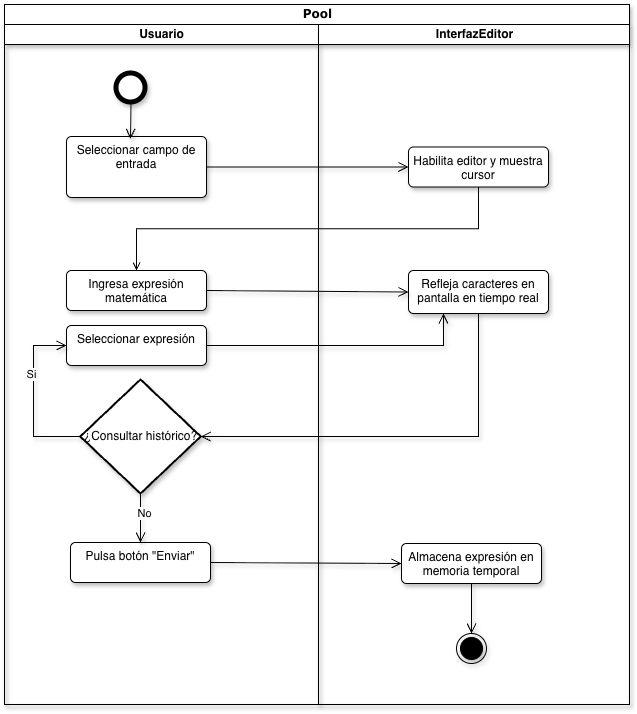

The diagram above was exported from draw.io. Its source (the exported page's mxGraphModel, read from the mxfile embedded in the PNG):
<mxGraphModel dx="1321" dy="1167" grid="0" gridSize="10" guides="1" tooltips="1" connect="1" arrows="1" fold="1" page="0" pageScale="1" pageWidth="850" pageHeight="1100" math="0" shadow="0">
  <root>
    <mxCell id="0" />
    <mxCell id="1" parent="0" />
    <mxCell id="o630ytMkhX0u8onpzSZ_-22" parent="1" style="swimlane;html=1;childLayout=stackLayout;startSize=20;rounded=0;shadow=1;comic=0;labelBackgroundColor=none;strokeWidth=1;fontFamily=Verdana;fontSize=12;align=center;" value="Pool" vertex="1">
      <mxGeometry height="700" width="625" x="-46" y="-383" as="geometry">
        <mxRectangle height="26" width="60" x="40" y="20" as="alternateBounds" />
      </mxGeometry>
    </mxCell>
    <mxCell id="o630ytMkhX0u8onpzSZ_-23" parent="o630ytMkhX0u8onpzSZ_-22" style="swimlane;html=1;startSize=20;shadow=1;" value="Usuario" vertex="1">
      <mxGeometry height="680" width="314" y="20" as="geometry">
        <mxRectangle height="970" width="32" y="20" as="alternateBounds" />
      </mxGeometry>
    </mxCell>
    <mxCell id="o630ytMkhX0u8onpzSZ_-3" parent="o630ytMkhX0u8onpzSZ_-23" style="html=1;align=center;verticalAlign=top;rounded=1;absoluteArcSize=1;arcSize=10;dashed=0;whiteSpace=wrap;shadow=1;" value="Seleccionar campo de entrada" vertex="1">
      <mxGeometry height="61" width="140" x="62" y="112" as="geometry" />
    </mxCell>
    <mxCell id="o630ytMkhX0u8onpzSZ_-21" edge="1" parent="o630ytMkhX0u8onpzSZ_-23" source="o630ytMkhX0u8onpzSZ_-1" style="endArrow=open;startArrow=none;endFill=0;startFill=0;endSize=8;html=1;verticalAlign=bottom;labelBackgroundColor=none;strokeWidth=1;rounded=0;shadow=1;exitX=0.5;exitY=1;exitDx=0;exitDy=0;entryX=0.457;entryY=0.038;entryDx=0;entryDy=0;entryPerimeter=0;" target="o630ytMkhX0u8onpzSZ_-3" value="">
      <mxGeometry relative="1" width="160" as="geometry">
        <mxPoint x="230" y="285" as="sourcePoint" />
        <mxPoint x="390" y="285" as="targetPoint" />
      </mxGeometry>
    </mxCell>
    <mxCell id="o630ytMkhX0u8onpzSZ_-1" parent="o630ytMkhX0u8onpzSZ_-23" style="shape=ellipse;html=1;dashed=0;whiteSpace=wrap;aspect=fixed;strokeWidth=5;perimeter=ellipsePerimeter;shadow=1;" value="" vertex="1">
      <mxGeometry height="29" width="29" x="112" y="49" as="geometry" />
    </mxCell>
    <mxCell id="ybCOp-uBEdDB3E8L_Apt-1" parent="o630ytMkhX0u8onpzSZ_-23" style="html=1;align=center;verticalAlign=top;rounded=1;absoluteArcSize=1;arcSize=10;dashed=0;whiteSpace=wrap;shadow=1;" value="Ingresa expresión matemática" vertex="1">
      <mxGeometry height="40" width="140" x="62" y="246" as="geometry" />
    </mxCell>
    <mxCell id="ybCOp-uBEdDB3E8L_Apt-3" parent="o630ytMkhX0u8onpzSZ_-23" style="strokeWidth=2;html=1;shape=mxgraph.flowchart.decision;whiteSpace=wrap;shadow=1;" value="¿Consultar histórico?" vertex="1">
      <mxGeometry height="114" width="120.5" x="75.75" y="355" as="geometry" />
    </mxCell>
    <mxCell id="ybCOp-uBEdDB3E8L_Apt-8" parent="o630ytMkhX0u8onpzSZ_-23" style="html=1;align=center;verticalAlign=top;rounded=1;absoluteArcSize=1;arcSize=10;dashed=0;whiteSpace=wrap;shadow=1;" value="Pulsa botón &quot;Enviar&quot;" vertex="1">
      <mxGeometry height="40" width="140" x="66" y="518" as="geometry" />
    </mxCell>
    <mxCell id="ybCOp-uBEdDB3E8L_Apt-9" edge="1" parent="o630ytMkhX0u8onpzSZ_-23" source="ybCOp-uBEdDB3E8L_Apt-3" style="endArrow=open;startArrow=none;endFill=0;startFill=0;endSize=8;html=1;verticalAlign=bottom;labelBackgroundColor=none;strokeWidth=1;rounded=0;shadow=1;exitX=0.5;exitY=1;exitDx=0;exitDy=0;exitPerimeter=0;entryX=0.5;entryY=0;entryDx=0;entryDy=0;" target="ybCOp-uBEdDB3E8L_Apt-8" value="">
      <mxGeometry relative="1" width="160" as="geometry">
        <mxPoint x="349" y="339" as="sourcePoint" />
        <mxPoint x="509" y="339" as="targetPoint" />
      </mxGeometry>
    </mxCell>
    <mxCell id="ybCOp-uBEdDB3E8L_Apt-15" connectable="0" parent="ybCOp-uBEdDB3E8L_Apt-9" style="edgeLabel;html=1;align=center;verticalAlign=middle;resizable=0;points=[];" value="No" vertex="1">
      <mxGeometry relative="1" x="-0.2187" y="3" as="geometry">
        <mxPoint y="1" as="offset" />
      </mxGeometry>
    </mxCell>
    <mxCell id="ybCOp-uBEdDB3E8L_Apt-11" parent="o630ytMkhX0u8onpzSZ_-23" style="html=1;align=center;verticalAlign=top;rounded=1;absoluteArcSize=1;arcSize=10;dashed=0;whiteSpace=wrap;shadow=1;" value="Seleccionar expresión" vertex="1">
      <mxGeometry height="40" width="140" x="62" y="301" as="geometry" />
    </mxCell>
    <mxCell id="ybCOp-uBEdDB3E8L_Apt-12" edge="1" parent="o630ytMkhX0u8onpzSZ_-23" source="ybCOp-uBEdDB3E8L_Apt-3" style="endArrow=open;startArrow=none;endFill=0;startFill=0;endSize=8;html=1;verticalAlign=bottom;labelBackgroundColor=none;strokeWidth=1;rounded=0;shadow=1;entryX=0;entryY=0.5;entryDx=0;entryDy=0;exitX=0;exitY=0.5;exitDx=0;exitDy=0;exitPerimeter=0;" target="ybCOp-uBEdDB3E8L_Apt-11" value="">
      <mxGeometry relative="1" width="160" as="geometry">
        <Array as="points">
          <mxPoint x="29" y="412" />
          <mxPoint x="29" y="321" />
        </Array>
        <mxPoint x="302" y="326" as="sourcePoint" />
        <mxPoint x="462" y="326" as="targetPoint" />
      </mxGeometry>
    </mxCell>
    <mxCell id="ybCOp-uBEdDB3E8L_Apt-13" connectable="0" parent="ybCOp-uBEdDB3E8L_Apt-12" style="edgeLabel;html=1;align=center;verticalAlign=middle;resizable=0;points=[];" value="Si" vertex="1">
      <mxGeometry relative="1" x="0.2788" y="3" as="geometry">
        <mxPoint y="-1" as="offset" />
      </mxGeometry>
    </mxCell>
    <mxCell id="o630ytMkhX0u8onpzSZ_-8" edge="1" parent="o630ytMkhX0u8onpzSZ_-22" source="o630ytMkhX0u8onpzSZ_-3" style="endArrow=open;startArrow=none;endFill=0;startFill=0;endSize=8;html=1;verticalAlign=bottom;labelBackgroundColor=none;strokeWidth=1;rounded=0;shadow=1;exitX=1;exitY=0.5;exitDx=0;exitDy=0;entryX=0;entryY=0.5;entryDx=0;entryDy=0;" target="o630ytMkhX0u8onpzSZ_-2" value="">
      <mxGeometry relative="1" width="160" as="geometry">
        <mxPoint x="411" y="151.5" as="sourcePoint" />
        <mxPoint x="499" y="154" as="targetPoint" />
      </mxGeometry>
    </mxCell>
    <mxCell id="o630ytMkhX0u8onpzSZ_-27" parent="o630ytMkhX0u8onpzSZ_-22" style="swimlane;html=1;startSize=20;shadow=1;" value="InterfazEditor" vertex="1">
      <mxGeometry height="680" width="311" x="314" y="20" as="geometry" />
    </mxCell>
    <mxCell id="o630ytMkhX0u8onpzSZ_-2" parent="o630ytMkhX0u8onpzSZ_-27" style="html=1;align=center;verticalAlign=top;rounded=1;absoluteArcSize=1;arcSize=10;dashed=0;whiteSpace=wrap;shadow=1;" value="Habilita editor y muestra cursor" vertex="1">
      <mxGeometry height="40" width="140" x="90" y="122.5" as="geometry" />
    </mxCell>
    <mxCell id="ybCOp-uBEdDB3E8L_Apt-2" parent="o630ytMkhX0u8onpzSZ_-27" style="html=1;align=center;verticalAlign=top;rounded=1;absoluteArcSize=1;arcSize=10;dashed=0;whiteSpace=wrap;shadow=1;" value="Refleja caracteres en pantalla en tiempo real" vertex="1">
      <mxGeometry height="43" width="140" x="90" y="246" as="geometry" />
    </mxCell>
    <mxCell id="ybCOp-uBEdDB3E8L_Apt-16" parent="o630ytMkhX0u8onpzSZ_-27" style="html=1;align=center;verticalAlign=top;rounded=1;absoluteArcSize=1;arcSize=10;dashed=0;whiteSpace=wrap;shadow=1;" value="Almacena expresión en memoria temporal" vertex="1">
      <mxGeometry height="40" width="140" x="83" y="519" as="geometry" />
    </mxCell>
    <mxCell id="o630ytMkhX0u8onpzSZ_-7" parent="o630ytMkhX0u8onpzSZ_-27" style="ellipse;html=1;shape=endState;fillColor=strokeColor;shadow=1;" value="" vertex="1">
      <mxGeometry height="30" width="30" x="138" y="609" as="geometry" />
    </mxCell>
    <mxCell id="ybCOp-uBEdDB3E8L_Apt-19" edge="1" parent="o630ytMkhX0u8onpzSZ_-27" source="ybCOp-uBEdDB3E8L_Apt-16" style="endArrow=open;startArrow=none;endFill=0;startFill=0;endSize=8;html=1;verticalAlign=bottom;labelBackgroundColor=none;strokeWidth=1;rounded=0;shadow=1;exitX=0.5;exitY=1;exitDx=0;exitDy=0;entryX=0.5;entryY=0;entryDx=0;entryDy=0;" target="o630ytMkhX0u8onpzSZ_-7" value="">
      <mxGeometry relative="1" width="160" as="geometry">
        <mxPoint x="-12" y="322" as="sourcePoint" />
        <mxPoint x="148" y="322" as="targetPoint" />
      </mxGeometry>
    </mxCell>
    <mxCell id="b0LEPLOs8CbRVCxF_Idt-1" edge="1" parent="o630ytMkhX0u8onpzSZ_-22" source="ybCOp-uBEdDB3E8L_Apt-1" style="edgeStyle=orthogonalEdgeStyle;rounded=0;orthogonalLoop=1;jettySize=auto;html=1;exitX=0.5;exitY=0;exitDx=0;exitDy=0;entryX=0.5;entryY=1;entryDx=0;entryDy=0;endArrow=none;endFill=0;startArrow=open;startFill=0;" target="o630ytMkhX0u8onpzSZ_-2">
      <mxGeometry relative="1" as="geometry" />
    </mxCell>
    <mxCell id="ybCOp-uBEdDB3E8L_Apt-4" edge="1" parent="o630ytMkhX0u8onpzSZ_-22" source="ybCOp-uBEdDB3E8L_Apt-1" style="endArrow=open;startArrow=none;endFill=0;startFill=0;endSize=8;html=1;verticalAlign=bottom;labelBackgroundColor=none;strokeWidth=1;rounded=0;shadow=1;exitX=1;exitY=0.5;exitDx=0;exitDy=0;entryX=0;entryY=0.5;entryDx=0;entryDy=0;" target="ybCOp-uBEdDB3E8L_Apt-2" value="">
      <mxGeometry relative="1" width="160" as="geometry">
        <mxPoint x="349" y="359" as="sourcePoint" />
        <mxPoint x="509" y="359" as="targetPoint" />
      </mxGeometry>
    </mxCell>
    <mxCell id="ybCOp-uBEdDB3E8L_Apt-5" edge="1" parent="o630ytMkhX0u8onpzSZ_-22" source="ybCOp-uBEdDB3E8L_Apt-2" style="endArrow=open;startArrow=none;endFill=0;startFill=0;endSize=8;html=1;verticalAlign=bottom;labelBackgroundColor=none;strokeWidth=1;rounded=0;shadow=1;exitX=0.5;exitY=1;exitDx=0;exitDy=0;entryX=1;entryY=0.5;entryDx=0;entryDy=0;entryPerimeter=0;curved=0;" target="ybCOp-uBEdDB3E8L_Apt-3" value="">
      <mxGeometry relative="1" width="160" as="geometry">
        <Array as="points">
          <mxPoint x="474" y="432" />
        </Array>
        <mxPoint x="349" y="359" as="sourcePoint" />
        <mxPoint x="509" y="359" as="targetPoint" />
      </mxGeometry>
    </mxCell>
    <mxCell id="ybCOp-uBEdDB3E8L_Apt-14" edge="1" parent="o630ytMkhX0u8onpzSZ_-22" source="ybCOp-uBEdDB3E8L_Apt-11" style="endArrow=open;startArrow=none;endFill=0;startFill=0;endSize=8;html=1;verticalAlign=bottom;labelBackgroundColor=none;strokeWidth=1;rounded=0;shadow=1;exitX=1;exitY=0.5;exitDx=0;exitDy=0;entryX=0.25;entryY=1;entryDx=0;entryDy=0;" target="ybCOp-uBEdDB3E8L_Apt-2" value="">
      <mxGeometry relative="1" width="160" as="geometry">
        <Array as="points">
          <mxPoint x="439" y="341" />
        </Array>
        <mxPoint x="302" y="346" as="sourcePoint" />
        <mxPoint x="462" y="346" as="targetPoint" />
      </mxGeometry>
    </mxCell>
    <mxCell id="ybCOp-uBEdDB3E8L_Apt-18" edge="1" parent="o630ytMkhX0u8onpzSZ_-22" source="ybCOp-uBEdDB3E8L_Apt-8" style="endArrow=open;startArrow=none;endFill=0;startFill=0;endSize=8;html=1;verticalAlign=bottom;labelBackgroundColor=none;strokeWidth=1;rounded=0;shadow=1;exitX=1;exitY=0.5;exitDx=0;exitDy=0;entryX=0;entryY=0.5;entryDx=0;entryDy=0;" target="ybCOp-uBEdDB3E8L_Apt-16" value="">
      <mxGeometry relative="1" width="160" as="geometry">
        <mxPoint x="302" y="342" as="sourcePoint" />
        <mxPoint x="394" y="558" as="targetPoint" />
      </mxGeometry>
    </mxCell>
  </root>
</mxGraphModel>